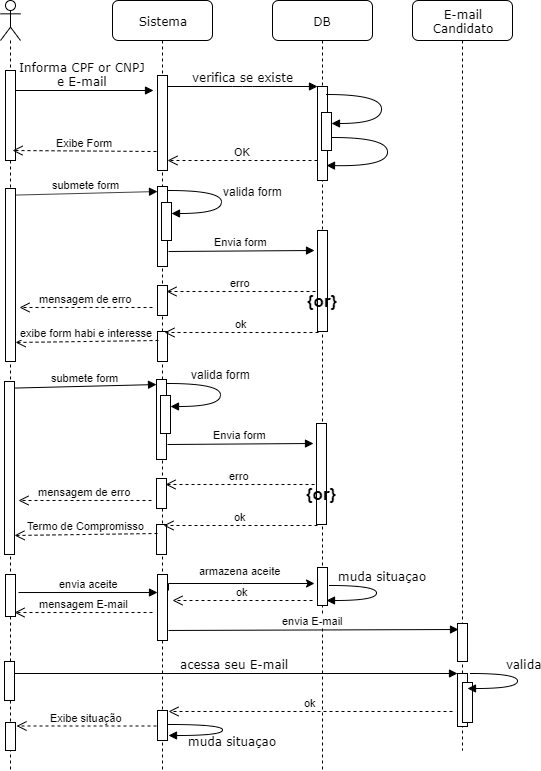

The diagram above was exported from draw.io. Its source (the exported page's mxGraphModel, read from the mxfile embedded in the PNG):
<mxGraphModel dx="854" dy="478" grid="1" gridSize="10" guides="1" tooltips="1" connect="1" arrows="1" fold="1" page="1" pageScale="1" pageWidth="1100" pageHeight="850" background="#ffffff" math="0" shadow="0">
  <root>
    <mxCell id="0" />
    <mxCell id="1" parent="0" />
    <mxCell id="7baba1c4bc27f4b0-2" value="Sistema" style="shape=umlLifeline;perimeter=lifelinePerimeter;whiteSpace=wrap;html=1;container=1;collapsible=0;recursiveResize=0;outlineConnect=0;rounded=1;shadow=0;comic=0;labelBackgroundColor=none;strokeColor=#000000;strokeWidth=1;fillColor=#FFFFFF;fontFamily=Verdana;fontSize=12;fontColor=#000000;align=center;" parent="1" vertex="1">
      <mxGeometry x="240" y="80" width="100" height="770" as="geometry" />
    </mxCell>
    <mxCell id="7baba1c4bc27f4b0-10" value="" style="html=1;points=[];perimeter=orthogonalPerimeter;rounded=0;shadow=0;comic=0;labelBackgroundColor=none;strokeColor=#000000;strokeWidth=1;fillColor=#FFFFFF;fontFamily=Verdana;fontSize=12;fontColor=#000000;align=center;" parent="7baba1c4bc27f4b0-2" vertex="1">
      <mxGeometry x="45" y="75" width="10" height="95" as="geometry" />
    </mxCell>
    <mxCell id="VZHK-wrbfJjIg7bcBP0h-9" value="" style="html=1;points=[];perimeter=orthogonalPerimeter;" vertex="1" parent="7baba1c4bc27f4b0-2">
      <mxGeometry x="45" y="186" width="10" height="80" as="geometry" />
    </mxCell>
    <mxCell id="VZHK-wrbfJjIg7bcBP0h-17" value="" style="html=1;points=[];perimeter=orthogonalPerimeter;" vertex="1" parent="7baba1c4bc27f4b0-2">
      <mxGeometry x="45" y="285" width="10" height="30" as="geometry" />
    </mxCell>
    <mxCell id="VZHK-wrbfJjIg7bcBP0h-23" value="" style="html=1;points=[];perimeter=orthogonalPerimeter;" vertex="1" parent="7baba1c4bc27f4b0-2">
      <mxGeometry x="45" y="331" width="10" height="30" as="geometry" />
    </mxCell>
    <mxCell id="VZHK-wrbfJjIg7bcBP0h-49" value="" style="html=1;points=[];perimeter=orthogonalPerimeter;" vertex="1" parent="7baba1c4bc27f4b0-2">
      <mxGeometry x="45" y="574" width="10" height="66" as="geometry" />
    </mxCell>
    <mxCell id="VZHK-wrbfJjIg7bcBP0h-62" value="" style="html=1;points=[];perimeter=orthogonalPerimeter;" vertex="1" parent="7baba1c4bc27f4b0-2">
      <mxGeometry x="45" y="710" width="10" height="30" as="geometry" />
    </mxCell>
    <mxCell id="VZHK-wrbfJjIg7bcBP0h-64" value="muda situaçao" style="html=1;verticalAlign=bottom;endArrow=block;labelBackgroundColor=none;fontFamily=Verdana;fontSize=12;elbow=vertical;edgeStyle=orthogonalEdgeStyle;curved=1;entryX=1.1;entryY=0.833;entryPerimeter=0;exitX=1;exitY=0.467;exitPerimeter=0;exitDx=0;exitDy=0;entryDx=0;entryDy=0;" edge="1" parent="7baba1c4bc27f4b0-2" source="VZHK-wrbfJjIg7bcBP0h-62" target="VZHK-wrbfJjIg7bcBP0h-62">
      <mxGeometry x="0.1" y="18" relative="1" as="geometry">
        <mxPoint x="179" y="740" as="sourcePoint" />
        <mxPoint x="176" y="755" as="targetPoint" />
        <Array as="points">
          <mxPoint x="110" y="724" />
          <mxPoint x="110" y="735" />
        </Array>
        <mxPoint x="10" y="-3" as="offset" />
      </mxGeometry>
    </mxCell>
    <mxCell id="7baba1c4bc27f4b0-3" value="DB" style="shape=umlLifeline;perimeter=lifelinePerimeter;whiteSpace=wrap;html=1;container=1;collapsible=0;recursiveResize=0;outlineConnect=0;rounded=1;shadow=0;comic=0;labelBackgroundColor=none;strokeColor=#000000;strokeWidth=1;fillColor=#FFFFFF;fontFamily=Verdana;fontSize=12;fontColor=#000000;align=center;" parent="1" vertex="1">
      <mxGeometry x="400" y="80" width="100" height="770" as="geometry" />
    </mxCell>
    <mxCell id="7baba1c4bc27f4b0-13" value="" style="html=1;points=[];perimeter=orthogonalPerimeter;rounded=0;shadow=0;comic=0;labelBackgroundColor=none;strokeColor=#000000;strokeWidth=1;fillColor=#FFFFFF;fontFamily=Verdana;fontSize=12;fontColor=#000000;align=center;" parent="7baba1c4bc27f4b0-3" vertex="1">
      <mxGeometry x="45" y="86" width="10" height="94" as="geometry" />
    </mxCell>
    <mxCell id="VZHK-wrbfJjIg7bcBP0h-16" value="&lt;b&gt;&lt;font style=&quot;font-size: 17px&quot;&gt;&lt;br&gt;&lt;br&gt;{or}&lt;/font&gt;&lt;/b&gt;" style="html=1;points=[];perimeter=orthogonalPerimeter;" vertex="1" parent="7baba1c4bc27f4b0-3">
      <mxGeometry x="45" y="230" width="10" height="101" as="geometry" />
    </mxCell>
    <mxCell id="VZHK-wrbfJjIg7bcBP0h-52" value="" style="html=1;points=[];perimeter=orthogonalPerimeter;" vertex="1" parent="7baba1c4bc27f4b0-3">
      <mxGeometry x="45" y="567" width="10" height="38" as="geometry" />
    </mxCell>
    <mxCell id="7baba1c4bc27f4b0-4" value="E-mail&lt;br&gt;Candidato" style="shape=umlLifeline;perimeter=lifelinePerimeter;whiteSpace=wrap;html=1;container=1;collapsible=0;recursiveResize=0;outlineConnect=0;rounded=1;shadow=0;comic=0;labelBackgroundColor=none;strokeColor=#000000;strokeWidth=1;fillColor=#FFFFFF;fontFamily=Verdana;fontSize=12;fontColor=#000000;align=center;" parent="1" vertex="1">
      <mxGeometry x="540" y="80" width="100" height="750" as="geometry" />
    </mxCell>
    <mxCell id="VZHK-wrbfJjIg7bcBP0h-59" value="" style="html=1;points=[];perimeter=orthogonalPerimeter;" vertex="1" parent="7baba1c4bc27f4b0-4">
      <mxGeometry x="45" y="623" width="10" height="38" as="geometry" />
    </mxCell>
    <mxCell id="7baba1c4bc27f4b0-22" value="" style="html=1;points=[];perimeter=orthogonalPerimeter;rounded=0;shadow=0;comic=0;labelBackgroundColor=none;strokeColor=#000000;strokeWidth=1;fillColor=#FFFFFF;fontFamily=Verdana;fontSize=12;fontColor=#000000;align=center;" parent="1" vertex="1">
      <mxGeometry x="585" y="753" width="10" height="53" as="geometry" />
    </mxCell>
    <mxCell id="7baba1c4bc27f4b0-23" value="acessa seu E-mail" style="html=1;verticalAlign=bottom;endArrow=block;entryX=0;entryY=0;labelBackgroundColor=none;fontFamily=Verdana;fontSize=12;" parent="1" target="7baba1c4bc27f4b0-22" edge="1">
      <mxGeometry relative="1" as="geometry">
        <mxPoint x="137.5" y="753" as="sourcePoint" />
      </mxGeometry>
    </mxCell>
    <mxCell id="7baba1c4bc27f4b0-11" value="Informa CPF or CNPJ&lt;br&gt;e E-mail" style="html=1;verticalAlign=bottom;endArrow=block;labelBackgroundColor=none;fontFamily=Verdana;fontSize=12;edgeStyle=elbowEdgeStyle;elbow=vertical;" parent="1" edge="1">
      <mxGeometry relative="1" as="geometry">
        <mxPoint x="138" y="170" as="sourcePoint" />
        <mxPoint x="281" y="170" as="targetPoint" />
      </mxGeometry>
    </mxCell>
    <mxCell id="7baba1c4bc27f4b0-14" value="verifica se existe" style="html=1;verticalAlign=bottom;endArrow=block;entryX=0;entryY=0;labelBackgroundColor=none;fontFamily=Verdana;fontSize=12;edgeStyle=elbowEdgeStyle;elbow=vertical;" parent="1" source="7baba1c4bc27f4b0-10" target="7baba1c4bc27f4b0-13" edge="1">
      <mxGeometry relative="1" as="geometry">
        <mxPoint x="370" y="200" as="sourcePoint" />
      </mxGeometry>
    </mxCell>
    <mxCell id="7baba1c4bc27f4b0-34" value="" style="html=1;points=[];perimeter=orthogonalPerimeter;rounded=0;shadow=0;comic=0;labelBackgroundColor=none;strokeColor=#000000;strokeWidth=1;fillColor=#FFFFFF;fontFamily=Verdana;fontSize=12;fontColor=#000000;align=center;" parent="1" vertex="1">
      <mxGeometry x="449" y="192" width="10" height="38" as="geometry" />
    </mxCell>
    <mxCell id="7baba1c4bc27f4b0-35" value="&lt;span style=&quot;font-family: &amp;#34;helvetica&amp;#34; , &amp;#34;arial&amp;#34; , sans-serif ; font-size: 0px&quot;&gt;valida&lt;/span&gt;" style="html=1;verticalAlign=bottom;endArrow=block;labelBackgroundColor=none;fontFamily=Verdana;fontSize=12;elbow=vertical;edgeStyle=orthogonalEdgeStyle;curved=1;entryX=1;entryY=0.286;entryPerimeter=0;exitX=1.038;exitY=0.345;exitPerimeter=0;" parent="1" target="7baba1c4bc27f4b0-34" edge="1">
      <mxGeometry relative="1" as="geometry">
        <mxPoint x="454" y="174" as="sourcePoint" />
        <mxPoint x="454" y="122" as="targetPoint" />
        <Array as="points">
          <mxPoint x="509" y="174" />
          <mxPoint x="509" y="203" />
        </Array>
      </mxGeometry>
    </mxCell>
    <mxCell id="7baba1c4bc27f4b0-37" value="" style="html=1;points=[];perimeter=orthogonalPerimeter;rounded=0;shadow=0;comic=0;labelBackgroundColor=none;strokeColor=#000000;strokeWidth=1;fillColor=#FFFFFF;fontFamily=Verdana;fontSize=12;fontColor=#000000;align=center;" parent="1" vertex="1">
      <mxGeometry x="590" y="762" width="10" height="40" as="geometry" />
    </mxCell>
    <mxCell id="VZHK-wrbfJjIg7bcBP0h-1" value="" style="shape=umlLifeline;participant=umlActor;perimeter=lifelinePerimeter;whiteSpace=wrap;html=1;container=1;collapsible=0;recursiveResize=0;verticalAlign=top;spacingTop=36;labelBackgroundColor=#ffffff;outlineConnect=0;" vertex="1" parent="1">
      <mxGeometry x="128" y="80" width="20" height="770" as="geometry" />
    </mxCell>
    <mxCell id="VZHK-wrbfJjIg7bcBP0h-2" value="" style="html=1;points=[];perimeter=orthogonalPerimeter;" vertex="1" parent="VZHK-wrbfJjIg7bcBP0h-1">
      <mxGeometry x="5" y="70" width="10" height="90" as="geometry" />
    </mxCell>
    <mxCell id="VZHK-wrbfJjIg7bcBP0h-7" value="" style="html=1;points=[];perimeter=orthogonalPerimeter;" vertex="1" parent="VZHK-wrbfJjIg7bcBP0h-1">
      <mxGeometry x="5" y="188" width="10" height="173" as="geometry" />
    </mxCell>
    <mxCell id="VZHK-wrbfJjIg7bcBP0h-48" value="" style="html=1;points=[];perimeter=orthogonalPerimeter;" vertex="1" parent="VZHK-wrbfJjIg7bcBP0h-1">
      <mxGeometry x="5" y="574" width="10" height="42" as="geometry" />
    </mxCell>
    <mxCell id="VZHK-wrbfJjIg7bcBP0h-60" value="" style="html=1;points=[];perimeter=orthogonalPerimeter;" vertex="1" parent="VZHK-wrbfJjIg7bcBP0h-1">
      <mxGeometry x="4" y="661" width="10" height="39" as="geometry" />
    </mxCell>
    <mxCell id="VZHK-wrbfJjIg7bcBP0h-65" value="" style="html=1;points=[];perimeter=orthogonalPerimeter;" vertex="1" parent="VZHK-wrbfJjIg7bcBP0h-1">
      <mxGeometry x="5" y="722" width="10" height="28" as="geometry" />
    </mxCell>
    <mxCell id="VZHK-wrbfJjIg7bcBP0h-3" value="&lt;span style=&quot;font-family: &amp;#34;helvetica&amp;#34; , &amp;#34;arial&amp;#34; , sans-serif ; font-size: 0px&quot;&gt;%3CmxGraphModel%3E%3Croot%3E%3CmxCell%20id%3D%220%22%2F%3E%3CmxCell%20id%3D%221%22%20parent%3D%220%22%2F%3E%3CmxCell%20id%3D%222%22%20value%3D%22dispatch%22%20style%3D%22html%3D1%3BverticalAlign%3Dbottom%3BendArrow%3Dblock%3BlabelBackgroundColor%3Dnone%3BfontFamily%3DVerdana%3BfontSize%3D12%3Belbow%3Dvertical%3BedgeStyle%3DorthogonalEdgeStyle%3Bcurved%3D1%3BentryX%3D1%3BentryY%3D0.286%3BentryPerimeter%3D0%3BexitX%3D1.038%3BexitY%3D0.345%3BexitPerimeter%3D0%3B%22%20edge%3D%221%22%20parent%3D%221%22%3E%3CmxGeometry%20relative%3D%221%22%20as%3D%22geometry%22%3E%3CmxPoint%20x%3D%22454%22%20y%3D%22174%22%20as%3D%22sourcePoint%22%2F%3E%3CmxPoint%20x%3D%22459%22%20y%3D%22203%22%20as%3D%22targetPoint%22%2F%3E%3CArray%20as%3D%22points%22%3E%3CmxPoint%20x%3D%22509%22%20y%3D%22174%22%2F%3E%3CmxPoint%20x%3D%22509%22%20y%3D%22203%22%2F%3E%3C%2FArray%3E%3C%2FmxGeometry%3E%3C%2FmxCell%3E%3C%2Froot%3E%3C%2FmxGraphModel%3E&lt;/span&gt;" style="html=1;verticalAlign=bottom;endArrow=block;labelBackgroundColor=none;fontFamily=Verdana;fontSize=12;elbow=vertical;edgeStyle=orthogonalEdgeStyle;curved=1;entryX=0.9;entryY=0.84;entryPerimeter=0;exitX=1.038;exitY=0.345;exitPerimeter=0;entryDx=0;entryDy=0;" edge="1" parent="1" target="7baba1c4bc27f4b0-13">
      <mxGeometry relative="1" as="geometry">
        <mxPoint x="460" y="217" as="sourcePoint" />
        <mxPoint x="465" y="246" as="targetPoint" />
        <Array as="points">
          <mxPoint x="515" y="217" />
          <mxPoint x="515" y="246" />
        </Array>
      </mxGeometry>
    </mxCell>
    <mxCell id="VZHK-wrbfJjIg7bcBP0h-5" value="OK" style="html=1;verticalAlign=bottom;endArrow=open;dashed=1;endSize=8;" edge="1" parent="1">
      <mxGeometry relative="1" as="geometry">
        <mxPoint x="445" y="240" as="sourcePoint" />
        <mxPoint x="295" y="240" as="targetPoint" />
      </mxGeometry>
    </mxCell>
    <mxCell id="VZHK-wrbfJjIg7bcBP0h-6" value="Exibe Form" style="html=1;verticalAlign=bottom;endArrow=open;dashed=1;endSize=8;exitX=-0.1;exitY=0.8;exitDx=0;exitDy=0;exitPerimeter=0;entryX=0.7;entryY=0.889;entryDx=0;entryDy=0;entryPerimeter=0;" edge="1" parent="1" source="7baba1c4bc27f4b0-10" target="VZHK-wrbfJjIg7bcBP0h-2">
      <mxGeometry relative="1" as="geometry">
        <mxPoint x="280" y="230" as="sourcePoint" />
        <mxPoint x="150" y="230" as="targetPoint" />
      </mxGeometry>
    </mxCell>
    <mxCell id="VZHK-wrbfJjIg7bcBP0h-8" value="submete form" style="html=1;verticalAlign=bottom;endArrow=block;entryX=0;entryY=0.063;entryDx=0;entryDy=0;entryPerimeter=0;exitX=1;exitY=0.038;exitDx=0;exitDy=0;exitPerimeter=0;" edge="1" parent="1" source="VZHK-wrbfJjIg7bcBP0h-7" target="VZHK-wrbfJjIg7bcBP0h-9">
      <mxGeometry width="80" relative="1" as="geometry">
        <mxPoint x="170" y="271" as="sourcePoint" />
        <mxPoint x="230" y="271" as="targetPoint" />
      </mxGeometry>
    </mxCell>
    <mxCell id="VZHK-wrbfJjIg7bcBP0h-13" value="" style="html=1;points=[];perimeter=orthogonalPerimeter;rounded=0;shadow=0;comic=0;labelBackgroundColor=none;strokeColor=#000000;strokeWidth=1;fillColor=#FFFFFF;fontFamily=Verdana;fontSize=12;fontColor=#000000;align=center;" vertex="1" parent="1">
      <mxGeometry x="289" y="282" width="10" height="38" as="geometry" />
    </mxCell>
    <mxCell id="VZHK-wrbfJjIg7bcBP0h-14" value="&lt;font face=&quot;helvetica, arial, sans-serif&quot;&gt;&lt;span&gt;valida form&lt;/span&gt;&lt;/font&gt;" style="html=1;verticalAlign=bottom;endArrow=block;labelBackgroundColor=none;fontFamily=Verdana;fontSize=12;elbow=vertical;edgeStyle=orthogonalEdgeStyle;curved=1;entryX=1;entryY=0.286;entryPerimeter=0;exitX=1.1;exitY=0.05;exitPerimeter=0;exitDx=0;exitDy=0;align=left;" edge="1" parent="1" target="VZHK-wrbfJjIg7bcBP0h-13" source="VZHK-wrbfJjIg7bcBP0h-9">
      <mxGeometry relative="1" as="geometry">
        <mxPoint x="294" y="264" as="sourcePoint" />
        <mxPoint x="294" y="212" as="targetPoint" />
        <Array as="points">
          <mxPoint x="349" y="270" />
          <mxPoint x="349" y="293" />
        </Array>
      </mxGeometry>
    </mxCell>
    <mxCell id="VZHK-wrbfJjIg7bcBP0h-11" value="Envia form" style="html=1;verticalAlign=bottom;endArrow=block;entryX=-0.3;entryY=0.198;entryDx=0;entryDy=0;entryPerimeter=0;" edge="1" parent="1" target="VZHK-wrbfJjIg7bcBP0h-16">
      <mxGeometry width="80" relative="1" as="geometry">
        <mxPoint x="296" y="331" as="sourcePoint" />
        <mxPoint x="443" y="331" as="targetPoint" />
      </mxGeometry>
    </mxCell>
    <mxCell id="VZHK-wrbfJjIg7bcBP0h-19" value="erro" style="html=1;verticalAlign=bottom;endArrow=open;dashed=1;endSize=8;" edge="1" parent="1">
      <mxGeometry relative="1" as="geometry">
        <mxPoint x="443" y="371" as="sourcePoint" />
        <mxPoint x="294" y="371" as="targetPoint" />
      </mxGeometry>
    </mxCell>
    <mxCell id="VZHK-wrbfJjIg7bcBP0h-21" value="mensagem de erro" style="html=1;verticalAlign=bottom;endArrow=open;dashed=1;endSize=8;entryX=1.4;entryY=0.633;entryDx=0;entryDy=0;entryPerimeter=0;" edge="1" parent="1">
      <mxGeometry relative="1" as="geometry">
        <mxPoint x="280" y="387" as="sourcePoint" />
        <mxPoint x="147" y="386.99" as="targetPoint" />
      </mxGeometry>
    </mxCell>
    <mxCell id="VZHK-wrbfJjIg7bcBP0h-22" value="ok" style="html=1;verticalAlign=bottom;endArrow=open;dashed=1;endSize=8;exitX=0.1;exitY=1.01;exitDx=0;exitDy=0;exitPerimeter=0;entryX=0.7;entryY=0.033;entryDx=0;entryDy=0;entryPerimeter=0;" edge="1" parent="1" source="VZHK-wrbfJjIg7bcBP0h-16" target="VZHK-wrbfJjIg7bcBP0h-23">
      <mxGeometry relative="1" as="geometry">
        <mxPoint x="440" y="411" as="sourcePoint" />
        <mxPoint x="300" y="411" as="targetPoint" />
      </mxGeometry>
    </mxCell>
    <mxCell id="VZHK-wrbfJjIg7bcBP0h-25" value="exibe form habi e interesse" style="html=1;verticalAlign=bottom;endArrow=open;dashed=1;endSize=8;entryX=1;entryY=0.89;entryDx=0;entryDy=0;entryPerimeter=0;exitX=0.1;exitY=0.3;exitDx=0;exitDy=0;exitPerimeter=0;" edge="1" parent="1" source="VZHK-wrbfJjIg7bcBP0h-23" target="VZHK-wrbfJjIg7bcBP0h-7">
      <mxGeometry relative="1" as="geometry">
        <mxPoint x="280" y="421" as="sourcePoint" />
        <mxPoint x="200" y="421" as="targetPoint" />
      </mxGeometry>
    </mxCell>
    <mxCell id="VZHK-wrbfJjIg7bcBP0h-29" value="" style="html=1;points=[];perimeter=orthogonalPerimeter;" vertex="1" parent="1">
      <mxGeometry x="284" y="459" width="10" height="80" as="geometry" />
    </mxCell>
    <mxCell id="VZHK-wrbfJjIg7bcBP0h-30" value="" style="html=1;points=[];perimeter=orthogonalPerimeter;" vertex="1" parent="1">
      <mxGeometry x="284" y="558" width="10" height="30" as="geometry" />
    </mxCell>
    <mxCell id="VZHK-wrbfJjIg7bcBP0h-31" value="" style="html=1;points=[];perimeter=orthogonalPerimeter;" vertex="1" parent="1">
      <mxGeometry x="284" y="604" width="10" height="30" as="geometry" />
    </mxCell>
    <mxCell id="VZHK-wrbfJjIg7bcBP0h-32" value="&lt;b&gt;&lt;font style=&quot;font-size: 17px&quot;&gt;&lt;br&gt;&lt;br&gt;{or}&lt;/font&gt;&lt;/b&gt;" style="html=1;points=[];perimeter=orthogonalPerimeter;" vertex="1" parent="1">
      <mxGeometry x="444" y="503" width="10" height="101" as="geometry" />
    </mxCell>
    <mxCell id="VZHK-wrbfJjIg7bcBP0h-33" value="" style="html=1;points=[];perimeter=orthogonalPerimeter;" vertex="1" parent="1">
      <mxGeometry x="132" y="461" width="10" height="173" as="geometry" />
    </mxCell>
    <mxCell id="VZHK-wrbfJjIg7bcBP0h-34" value="submete form" style="html=1;verticalAlign=bottom;endArrow=block;entryX=0;entryY=0.063;entryDx=0;entryDy=0;entryPerimeter=0;exitX=1;exitY=0.038;exitDx=0;exitDy=0;exitPerimeter=0;" edge="1" parent="1" source="VZHK-wrbfJjIg7bcBP0h-33" target="VZHK-wrbfJjIg7bcBP0h-29">
      <mxGeometry width="80" relative="1" as="geometry">
        <mxPoint x="169" y="464" as="sourcePoint" />
        <mxPoint x="229" y="464" as="targetPoint" />
      </mxGeometry>
    </mxCell>
    <mxCell id="VZHK-wrbfJjIg7bcBP0h-35" value="" style="html=1;points=[];perimeter=orthogonalPerimeter;rounded=0;shadow=0;comic=0;labelBackgroundColor=none;strokeColor=#000000;strokeWidth=1;fillColor=#FFFFFF;fontFamily=Verdana;fontSize=12;fontColor=#000000;align=center;" vertex="1" parent="1">
      <mxGeometry x="288" y="475" width="10" height="38" as="geometry" />
    </mxCell>
    <mxCell id="VZHK-wrbfJjIg7bcBP0h-36" value="&lt;span style=&quot;font-family: &amp;#34;helvetica&amp;#34; , &amp;#34;arial&amp;#34; , sans-serif&quot;&gt;&lt;font style=&quot;font-size: 12px&quot;&gt;valida form&lt;/font&gt;&lt;/span&gt;" style="html=1;verticalAlign=bottom;endArrow=block;labelBackgroundColor=none;fontFamily=Verdana;fontSize=12;elbow=vertical;edgeStyle=orthogonalEdgeStyle;curved=1;entryX=1;entryY=0.286;entryPerimeter=0;exitX=1.1;exitY=0.05;exitPerimeter=0;exitDx=0;exitDy=0;" edge="1" parent="1" source="VZHK-wrbfJjIg7bcBP0h-29" target="VZHK-wrbfJjIg7bcBP0h-35">
      <mxGeometry x="-0.1587" relative="1" as="geometry">
        <mxPoint x="293" y="457" as="sourcePoint" />
        <mxPoint x="293" y="405" as="targetPoint" />
        <Array as="points">
          <mxPoint x="348" y="463" />
          <mxPoint x="348" y="486" />
        </Array>
        <mxPoint as="offset" />
      </mxGeometry>
    </mxCell>
    <mxCell id="VZHK-wrbfJjIg7bcBP0h-37" value="Envia form" style="html=1;verticalAlign=bottom;endArrow=block;entryX=-0.3;entryY=0.198;entryDx=0;entryDy=0;entryPerimeter=0;" edge="1" parent="1" target="VZHK-wrbfJjIg7bcBP0h-32">
      <mxGeometry width="80" relative="1" as="geometry">
        <mxPoint x="295" y="524" as="sourcePoint" />
        <mxPoint x="442" y="524" as="targetPoint" />
      </mxGeometry>
    </mxCell>
    <mxCell id="VZHK-wrbfJjIg7bcBP0h-38" value="erro" style="html=1;verticalAlign=bottom;endArrow=open;dashed=1;endSize=8;" edge="1" parent="1">
      <mxGeometry relative="1" as="geometry">
        <mxPoint x="442" y="564" as="sourcePoint" />
        <mxPoint x="293" y="564" as="targetPoint" />
      </mxGeometry>
    </mxCell>
    <mxCell id="VZHK-wrbfJjIg7bcBP0h-39" value="mensagem de erro" style="html=1;verticalAlign=bottom;endArrow=open;dashed=1;endSize=8;entryX=1.4;entryY=0.633;entryDx=0;entryDy=0;entryPerimeter=0;" edge="1" parent="1">
      <mxGeometry relative="1" as="geometry">
        <mxPoint x="279" y="580" as="sourcePoint" />
        <mxPoint x="146" y="579.99" as="targetPoint" />
      </mxGeometry>
    </mxCell>
    <mxCell id="VZHK-wrbfJjIg7bcBP0h-40" value="ok" style="html=1;verticalAlign=bottom;endArrow=open;dashed=1;endSize=8;exitX=0.1;exitY=1.01;exitDx=0;exitDy=0;exitPerimeter=0;entryX=0.7;entryY=0.033;entryDx=0;entryDy=0;entryPerimeter=0;" edge="1" parent="1" source="VZHK-wrbfJjIg7bcBP0h-32" target="VZHK-wrbfJjIg7bcBP0h-31">
      <mxGeometry relative="1" as="geometry">
        <mxPoint x="439" y="604" as="sourcePoint" />
        <mxPoint x="299" y="604" as="targetPoint" />
      </mxGeometry>
    </mxCell>
    <mxCell id="VZHK-wrbfJjIg7bcBP0h-41" value="Termo de Compromisso" style="html=1;verticalAlign=bottom;endArrow=open;dashed=1;endSize=8;entryX=1;entryY=0.89;entryDx=0;entryDy=0;entryPerimeter=0;exitX=0.1;exitY=0.3;exitDx=0;exitDy=0;exitPerimeter=0;" edge="1" parent="1" source="VZHK-wrbfJjIg7bcBP0h-31" target="VZHK-wrbfJjIg7bcBP0h-33">
      <mxGeometry relative="1" as="geometry">
        <mxPoint x="279" y="614" as="sourcePoint" />
        <mxPoint x="199" y="614" as="targetPoint" />
      </mxGeometry>
    </mxCell>
    <mxCell id="VZHK-wrbfJjIg7bcBP0h-53" value="armazena aceite" style="edgeStyle=orthogonalEdgeStyle;rounded=0;orthogonalLoop=1;jettySize=auto;html=1;exitX=1.1;exitY=0.237;exitDx=0;exitDy=0;exitPerimeter=0;" edge="1" parent="1" source="VZHK-wrbfJjIg7bcBP0h-49">
      <mxGeometry x="0.0137" y="13" relative="1" as="geometry">
        <mxPoint x="442" y="663" as="targetPoint" />
        <Array as="points">
          <mxPoint x="370" y="663" />
          <mxPoint x="370" y="663" />
        </Array>
        <mxPoint as="offset" />
      </mxGeometry>
    </mxCell>
    <mxCell id="VZHK-wrbfJjIg7bcBP0h-54" value="envia aceite" style="html=1;verticalAlign=bottom;endArrow=block;exitX=1.3;exitY=0.429;exitDx=0;exitDy=0;exitPerimeter=0;" edge="1" parent="1" source="VZHK-wrbfJjIg7bcBP0h-48" target="VZHK-wrbfJjIg7bcBP0h-49">
      <mxGeometry width="80" relative="1" as="geometry">
        <mxPoint x="150" y="670" as="sourcePoint" />
        <mxPoint x="230" y="670" as="targetPoint" />
      </mxGeometry>
    </mxCell>
    <mxCell id="VZHK-wrbfJjIg7bcBP0h-55" value="muda situaçao" style="html=1;verticalAlign=bottom;endArrow=block;labelBackgroundColor=none;fontFamily=Verdana;fontSize=12;elbow=vertical;edgeStyle=orthogonalEdgeStyle;curved=1;entryX=1;entryY=0.286;entryPerimeter=0;exitX=1.3;exitY=0.175;exitPerimeter=0;exitDx=0;exitDy=0;" edge="1" parent="1">
      <mxGeometry x="-0.1607" y="6" relative="1" as="geometry">
        <mxPoint x="457" y="665" as="sourcePoint" />
        <mxPoint x="454" y="680" as="targetPoint" />
        <Array as="points">
          <mxPoint x="504" y="665" />
          <mxPoint x="504" y="680" />
        </Array>
        <mxPoint as="offset" />
      </mxGeometry>
    </mxCell>
    <mxCell id="VZHK-wrbfJjIg7bcBP0h-56" value="ok" style="html=1;verticalAlign=bottom;endArrow=open;dashed=1;endSize=8;" edge="1" parent="1">
      <mxGeometry relative="1" as="geometry">
        <mxPoint x="440" y="680" as="sourcePoint" />
        <mxPoint x="300" y="680" as="targetPoint" />
      </mxGeometry>
    </mxCell>
    <mxCell id="VZHK-wrbfJjIg7bcBP0h-57" value="mensagem E-mail" style="html=1;verticalAlign=bottom;endArrow=open;dashed=1;endSize=8;entryX=0.9;entryY=0.905;entryDx=0;entryDy=0;entryPerimeter=0;" edge="1" parent="1" target="VZHK-wrbfJjIg7bcBP0h-48">
      <mxGeometry relative="1" as="geometry">
        <mxPoint x="280" y="692" as="sourcePoint" />
        <mxPoint x="200" y="690" as="targetPoint" />
      </mxGeometry>
    </mxCell>
    <mxCell id="VZHK-wrbfJjIg7bcBP0h-58" value="envia E-mail" style="html=1;verticalAlign=bottom;endArrow=block;entryX=0.1;entryY=0.158;entryDx=0;entryDy=0;entryPerimeter=0;exitX=1.1;exitY=0.848;exitDx=0;exitDy=0;exitPerimeter=0;" edge="1" parent="1" source="VZHK-wrbfJjIg7bcBP0h-49" target="VZHK-wrbfJjIg7bcBP0h-59">
      <mxGeometry width="80" relative="1" as="geometry">
        <mxPoint x="300" y="709" as="sourcePoint" />
        <mxPoint x="380" y="700" as="targetPoint" />
      </mxGeometry>
    </mxCell>
    <mxCell id="VZHK-wrbfJjIg7bcBP0h-61" value="valida" style="html=1;verticalAlign=bottom;endArrow=block;labelBackgroundColor=none;fontFamily=Verdana;fontSize=12;elbow=vertical;edgeStyle=orthogonalEdgeStyle;curved=1;entryX=1;entryY=0.286;entryPerimeter=0;exitX=1.3;exitY=0.175;exitPerimeter=0;exitDx=0;exitDy=0;" edge="1" parent="1">
      <mxGeometry x="-0.1607" y="6" relative="1" as="geometry">
        <mxPoint x="598" y="753" as="sourcePoint" />
        <mxPoint x="595" y="768" as="targetPoint" />
        <Array as="points">
          <mxPoint x="645" y="753" />
          <mxPoint x="645" y="768" />
        </Array>
        <mxPoint as="offset" />
      </mxGeometry>
    </mxCell>
    <mxCell id="VZHK-wrbfJjIg7bcBP0h-63" value="ok" style="html=1;verticalAlign=bottom;endArrow=open;dashed=1;endSize=8;entryX=1.1;entryY=0.033;entryDx=0;entryDy=0;entryPerimeter=0;" edge="1" parent="1" target="VZHK-wrbfJjIg7bcBP0h-62">
      <mxGeometry relative="1" as="geometry">
        <mxPoint x="580" y="791" as="sourcePoint" />
        <mxPoint x="500" y="790" as="targetPoint" />
      </mxGeometry>
    </mxCell>
    <mxCell id="VZHK-wrbfJjIg7bcBP0h-66" value="Exibe situação" style="html=1;verticalAlign=bottom;endArrow=open;dashed=1;endSize=8;" edge="1" parent="1">
      <mxGeometry relative="1" as="geometry">
        <mxPoint x="284" y="805.5" as="sourcePoint" />
        <mxPoint x="144" y="805.5" as="targetPoint" />
      </mxGeometry>
    </mxCell>
  </root>
</mxGraphModel>